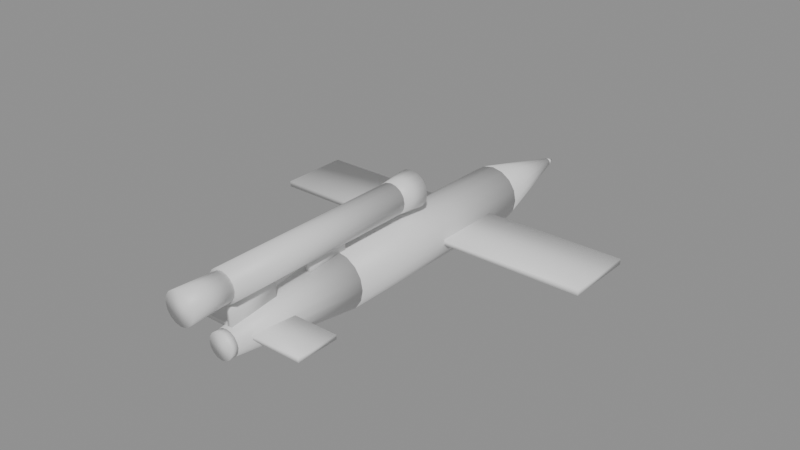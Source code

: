 # Source: bomba_v1.blend  (saved by Blender 5.2.44; exported with 4.5.12 LTS)
import bpy
from mathutils import Matrix  # noqa: F401  (used for matrix-valued properties, if any)

bpy.ops.wm.read_factory_settings(use_empty=True)
scene = bpy.context.scene
scene.name = 'Scene'

# ---- materials (node trees are filled in below, after node groups)
mat_v1_papercraft = bpy.data.materials.new('V1_Papercraft')

# ---- material node trees
mat_v1_papercraft.use_nodes = True; mat_v1_papercraft.node_tree.nodes.clear()
_N = mat_v1_papercraft.node_tree.nodes; _L = mat_v1_papercraft.node_tree.links
n0 = _N.new('ShaderNodeBsdfPrincipled'); n0.name = 'Principled BSDF'; n0.location = (-200, 100)
n0.inputs[10].default_value = 0.005
n1 = _N.new('ShaderNodeOutputMaterial'); n1.name = 'Material Output'; n1.location = (200, 100)
_L.new(n0.outputs[0], n1.inputs[0])
n1.is_active_output = True

# ---- meshes
me_cylinder = bpy.data.meshes.new('Cylinder')
me_cylinder.from_pydata([(0.0, 1.6, 0.4), (0.0, -1.6, 0.4), (0.1531, 1.6, 0.3696), (0.1531, -1.6, 0.3696), (0.2828, 1.6, 0.2828), (0.2828, -1.6, 0.2828), (0.3696, 1.6, 0.1531), (0.3696, -1.6, 0.1531), (0.4, 1.6, 6.994e-08), (0.4, -1.6, -6.994e-08), (0.3696, 1.6, -0.1531), (0.3696, -1.6, -0.1531), (0.2828, 1.6, -0.2828), (0.2828, -1.6, -0.2828), (0.1531, 1.6, -0.3696), (0.1531, -1.6, -0.3696), (0.0, 1.6, -0.4), (0.0, -1.6, -0.4), (-0.1531, 1.6, -0.3696), (-0.1531, -1.6, -0.3696), (-0.2828, 1.6, -0.2828), (-0.2828, -1.6, -0.2828), (-0.3696, 1.6, -0.1531), (-0.3696, -1.6, -0.1531), (-0.4, 1.6, 6.994e-08), (-0.4, -1.6, -6.994e-08), (-0.3696, 1.6, 0.1531), (-0.3696, -1.6, 0.1531), (-0.2828, 1.6, 0.2828), (-0.2828, -1.6, 0.2828), (-0.1531, 1.6, 0.3696), (-0.1531, -1.6, 0.3696), (0.0, 1.6, -0.4), (0.0, 3.0, -0.06), (0.1531, 1.6, -0.3696), (0.02296, 3.0, -0.05543), (0.2828, 1.6, -0.2828), (0.04243, 3.0, -0.04243), (0.3696, 1.6, -0.1531), (0.05543, 3.0, -0.02296), (0.4, 1.6, 3.06e-08), (0.06, 3.0, -3.06e-08), (0.3696, 1.6, 0.1531), (0.05543, 3.0, 0.02296), (0.2828, 1.6, 0.2828), (0.04243, 3.0, 0.04243), (0.1531, 1.6, 0.3696), (0.02296, 3.0, 0.05543), (0.0, 1.6, 0.4), (0.0, 3.0, 0.06), (-0.1531, 1.6, 0.3696), (-0.02296, 3.0, 0.05543), (-0.2828, 1.6, 0.2828), (-0.04243, 3.0, 0.04243), (-0.3696, 1.6, 0.1531), (-0.05543, 3.0, 0.02296), (-0.4, 1.6, 3.06e-08), (-0.06, 3.0, -3.06e-08), (-0.3696, 1.6, -0.1531), (-0.05543, 3.0, -0.02296), (-0.2828, 1.6, -0.2828), (-0.04243, 3.0, -0.04243), (-0.1531, 1.6, -0.3696), (-0.02296, 3.0, -0.05543), (0.0, 3.0, -0.06), (0.02296, 3.0, -0.05543), (0.04243, 3.0, -0.04243), (0.05543, 3.0, -0.02296), (0.06, 3.0, 3.278e-09), (0.05543, 3.0, 0.02296), (0.04243, 3.0, 0.04243), (0.02296, 3.0, 0.05543), (0.0, 3.0, 0.06), (-0.02296, 3.0, 0.05543), (-0.04243, 3.0, 0.04243), (-0.05543, 3.0, 0.02296), (-0.06, 3.0, 3.278e-09), (-0.05543, 3.0, -0.02296), (-0.04243, 3.0, -0.04243), (-0.02296, 3.0, -0.05543), (0.0, 3.15, -3.278e-09), (0.0, -1.6, 0.4), (0.0, -3.4, 0.18), (0.1531, -1.6, 0.3696), (0.06888, -3.4, 0.1663), (0.2828, -1.6, 0.2828), (0.1273, -3.4, 0.1273), (0.3696, -1.6, 0.1531), (0.1663, -3.4, 0.06888), (0.4, -1.6, 3.934e-08), (0.18, -3.4, -3.934e-08), (0.3696, -1.6, -0.1531), (0.1663, -3.4, -0.06888), (0.2828, -1.6, -0.2828), (0.1273, -3.4, -0.1273), (0.1531, -1.6, -0.3696), (0.06888, -3.4, -0.1663), (0.0, -1.6, -0.4), (0.0, -3.4, -0.18), (-0.1531, -1.6, -0.3696), (-0.06888, -3.4, -0.1663), (-0.2828, -1.6, -0.2828), (-0.1273, -3.4, -0.1273), (-0.3696, -1.6, -0.1531), (-0.1663, -3.4, -0.06888), (-0.4, -1.6, 3.934e-08), (-0.18, -3.4, -3.934e-08), (-0.3696, -1.6, 0.1531), (-0.1663, -3.4, 0.06888), (-0.2828, -1.6, 0.2828), (-0.1273, -3.4, 0.1273), (-0.1531, -1.6, 0.3696), (-0.06888, -3.4, 0.1663), (0.0, -3.4, 0.18), (0.0, -3.5, 0.18), (0.06888, -3.4, 0.1663), (0.06888, -3.5, 0.1663), (0.1273, -3.4, 0.1273), (0.1273, -3.5, 0.1273), (0.1663, -3.4, 0.06888), (0.1663, -3.5, 0.06888), (0.18, -3.4, 2.186e-09), (0.18, -3.5, -2.186e-09), (0.1663, -3.4, -0.06888), (0.1663, -3.5, -0.06888), (0.1273, -3.4, -0.1273), (0.1273, -3.5, -0.1273), (0.06888, -3.4, -0.1663), (0.06888, -3.5, -0.1663), (0.0, -3.4, -0.18), (0.0, -3.5, -0.18), (-0.06888, -3.4, -0.1663), (-0.06888, -3.5, -0.1663), (-0.1273, -3.4, -0.1273), (-0.1273, -3.5, -0.1273), (-0.1663, -3.4, -0.06888), (-0.1663, -3.5, -0.06888), (-0.18, -3.4, 2.186e-09), (-0.18, -3.5, -2.186e-09), (-0.1663, -3.4, 0.06888), (-0.1663, -3.5, 0.06888), (-0.1273, -3.4, 0.1273), (-0.1273, -3.5, 0.1273), (-0.06888, -3.4, 0.1663), (-0.06888, -3.5, 0.1663), (0.0, -0.6, 0.94), (0.0, -3.4, 0.94), (0.08419, -0.6, 0.9233), (0.08419, -3.4, 0.9233), (0.1556, -0.6, 0.8756), (0.1556, -3.4, 0.8756), (0.2033, -0.6, 0.8042), (0.2033, -3.4, 0.8042), (0.22, -0.6, 0.72), (0.22, -3.4, 0.72), (0.2033, -0.6, 0.6358), (0.2033, -3.4, 0.6358), (0.1556, -0.6, 0.5644), (0.1556, -3.4, 0.5644), (0.08419, -0.6, 0.5167), (0.08419, -3.4, 0.5167), (0.0, -0.6, 0.5), (0.0, -3.4, 0.5), (-0.08419, -0.6, 0.5167), (-0.08419, -3.4, 0.5167), (-0.1556, -0.6, 0.5644), (-0.1556, -3.4, 0.5644), (-0.2033, -0.6, 0.6358), (-0.2033, -3.4, 0.6358), (-0.22, -0.6, 0.72), (-0.22, -3.4, 0.72), (-0.2033, -0.6, 0.8042), (-0.2033, -3.4, 0.8042), (-0.1556, -0.6, 0.8756), (-0.1556, -3.4, 0.8756), (-0.08419, -0.6, 0.9233), (-0.08419, -3.4, 0.9233), (0.0, -0.2, 0.98), (0.0, -0.6, 0.94), (0.0995, -0.2, 0.9602), (0.08419, -0.6, 0.9233), (0.1838, -0.2, 0.9038), (0.1556, -0.6, 0.8756), (0.2402, -0.2, 0.8195), (0.2033, -0.6, 0.8042), (0.26, -0.2, 0.72), (0.22, -0.6, 0.72), (0.2402, -0.2, 0.6205), (0.2033, -0.6, 0.6358), (0.1838, -0.2, 0.5362), (0.1556, -0.6, 0.5644), (0.0995, -0.2, 0.4798), (0.08419, -0.6, 0.5167), (0.0, -0.2, 0.46), (0.0, -0.6, 0.5), (-0.0995, -0.2, 0.4798), (-0.08419, -0.6, 0.5167), (-0.1838, -0.2, 0.5362), (-0.1556, -0.6, 0.5644), (-0.2402, -0.2, 0.6205), (-0.2033, -0.6, 0.6358), (-0.26, -0.2, 0.72), (-0.22, -0.6, 0.72), (-0.2402, -0.2, 0.8195), (-0.2033, -0.6, 0.8042), (-0.1838, -0.2, 0.9038), (-0.1556, -0.6, 0.8756), (-0.0995, -0.2, 0.9602), (-0.08419, -0.6, 0.9233), (0.0, -4.0, 0.5), (0.0, -3.4, 0.53), (0.08419, -4.0, 0.5167), (0.07271, -3.4, 0.5445), (0.1556, -4.0, 0.5644), (0.1344, -3.4, 0.5856), (0.2033, -4.0, 0.6358), (0.1755, -3.4, 0.6473), (0.22, -4.0, 0.72), (0.19, -3.4, 0.72), (0.2033, -4.0, 0.8042), (0.1755, -3.4, 0.7927), (0.1556, -4.0, 0.8756), (0.1344, -3.4, 0.8544), (0.08419, -4.0, 0.9233), (0.07271, -3.4, 0.8955), (0.0, -4.0, 0.94), (0.0, -3.4, 0.91), (-0.08419, -4.0, 0.9233), (-0.07271, -3.4, 0.8955), (-0.1556, -4.0, 0.8756), (-0.1344, -3.4, 0.8544), (-0.2033, -4.0, 0.8042), (-0.1755, -3.4, 0.7927), (-0.22, -4.0, 0.72), (-0.19, -3.4, 0.72), (-0.2033, -4.0, 0.6358), (-0.1755, -3.4, 0.6473), (-0.1556, -4.0, 0.5644), (-0.1344, -3.4, 0.5856), (-0.08419, -4.0, 0.5167), (-0.07271, -3.4, 0.5445), (-0.04, -2.1, 0.31), (-0.04, -2.1, 0.59), (-0.04, -1.5, 0.31), (-0.04, -1.5, 0.59), (0.04, -2.1, 0.31), (0.04, -2.1, 0.59), (0.04, -1.5, 0.31), (0.04, -1.5, 0.59), (-2.4, 0.0, -0.04), (-2.4, 0.0, 0.04), (-2.4, 1.0, -0.04), (-2.4, 1.0, 0.04), (2.4, 0.0, -0.04), (2.4, 0.0, 0.04), (2.4, 1.0, -0.04), (2.4, 1.0, 0.04), (-0.03, -3.35, 0.105), (-0.03, -3.35, 0.655), (-0.03, -2.65, 0.105), (-0.03, -2.65, 0.655), (0.03, -3.35, 0.105), (0.03, -3.35, 0.655), (0.03, -2.65, 0.105), (0.03, -2.65, 0.655), (-0.9, -3.2, 0.02), (-0.9, -3.2, 0.08), (-0.9, -2.6, 0.02), (-0.9, -2.6, 0.08), (0.9, -3.2, 0.02), (0.9, -3.2, 0.08), (0.9, -2.6, 0.02), (0.9, -2.6, 0.08)], [], [(0, 1, 3, 2), (2, 3, 5, 4), (4, 5, 7, 6), (6, 7, 9, 8), (8, 9, 11, 10), (10, 11, 13, 12), (12, 13, 15, 14), (14, 15, 17, 16), (16, 17, 19, 18), (18, 19, 21, 20), (20, 21, 23, 22), (22, 23, 25, 24), (24, 25, 27, 26), (26, 27, 29, 28), (3, 1, 31, 29, 27, 25, 23, 21, 19, 17, 15, 13, 11, 9, 7, 5), (28, 29, 31, 30), (30, 31, 1, 0), (0, 2, 4, 6, 8, 10, 12, 14, 16, 18, 20, 22, 24, 26, 28, 30), (32, 33, 35, 34), (34, 35, 37, 36), (36, 37, 39, 38), (38, 39, 41, 40), (40, 41, 43, 42), (42, 43, 45, 44), (44, 45, 47, 46), (46, 47, 49, 48), (48, 49, 51, 50), (50, 51, 53, 52), (52, 53, 55, 54), (54, 55, 57, 56), (56, 57, 59, 58), (58, 59, 61, 60), (35, 33, 63, 61, 59, 57, 55, 53, 51, 49, 47, 45, 43, 41, 39, 37), (60, 61, 63, 62), (62, 63, 33, 32), (32, 34, 36, 38, 40, 42, 44, 46, 48, 50, 52, 54, 56, 58, 60, 62), (64, 80, 65), (65, 80, 66), (66, 80, 67), (67, 80, 68), (68, 80, 69), (69, 80, 70), (70, 80, 71), (71, 80, 72), (72, 80, 73), (73, 80, 74), (74, 80, 75), (75, 80, 76), (76, 80, 77), (77, 80, 78), (64, 65, 66, 67, 68, 69, 70, 71, 72, 73, 74, 75, 76, 77, 78, 79), (78, 80, 79), (79, 80, 64), (81, 82, 84, 83), (83, 84, 86, 85), (85, 86, 88, 87), (87, 88, 90, 89), (89, 90, 92, 91), (91, 92, 94, 93), (93, 94, 96, 95), (95, 96, 98, 97), (97, 98, 100, 99), (99, 100, 102, 101), (101, 102, 104, 103), (103, 104, 106, 105), (105, 106, 108, 107), (107, 108, 110, 109), (84, 82, 112, 110, 108, 106, 104, 102, 100, 98, 96, 94, 92, 90, 88, 86), (109, 110, 112, 111), (111, 112, 82, 81), (81, 83, 85, 87, 89, 91, 93, 95, 97, 99, 101, 103, 105, 107, 109, 111), (113, 114, 116, 115), (115, 116, 118, 117), (117, 118, 120, 119), (119, 120, 122, 121), (121, 122, 124, 123), (123, 124, 126, 125), (125, 126, 128, 127), (127, 128, 130, 129), (129, 130, 132, 131), (131, 132, 134, 133), (133, 134, 136, 135), (135, 136, 138, 137), (137, 138, 140, 139), (139, 140, 142, 141), (116, 114, 144, 142, 140, 138, 136, 134, 132, 130, 128, 126, 124, 122, 120, 118), (141, 142, 144, 143), (143, 144, 114, 113), (113, 115, 117, 119, 121, 123, 125, 127, 129, 131, 133, 135, 137, 139, 141, 143), (145, 146, 148, 147), (147, 148, 150, 149), (149, 150, 152, 151), (151, 152, 154, 153), (153, 154, 156, 155), (155, 156, 158, 157), (157, 158, 160, 159), (159, 160, 162, 161), (161, 162, 164, 163), (163, 164, 166, 165), (165, 166, 168, 167), (167, 168, 170, 169), (169, 170, 172, 171), (171, 172, 174, 173), (148, 146, 176, 174, 172, 170, 168, 166, 164, 162, 160, 158, 156, 154, 152, 150), (173, 174, 176, 175), (175, 176, 146, 145), (145, 147, 149, 151, 153, 155, 157, 159, 161, 163, 165, 167, 169, 171, 173, 175), (177, 178, 180, 179), (179, 180, 182, 181), (181, 182, 184, 183), (183, 184, 186, 185), (185, 186, 188, 187), (187, 188, 190, 189), (189, 190, 192, 191), (191, 192, 194, 193), (193, 194, 196, 195), (195, 196, 198, 197), (197, 198, 200, 199), (199, 200, 202, 201), (201, 202, 204, 203), (203, 204, 206, 205), (180, 178, 208, 206, 204, 202, 200, 198, 196, 194, 192, 190, 188, 186, 184, 182), (205, 206, 208, 207), (207, 208, 178, 177), (177, 179, 181, 183, 185, 187, 189, 191, 193, 195, 197, 199, 201, 203, 205, 207), (209, 210, 212, 211), (211, 212, 214, 213), (213, 214, 216, 215), (215, 216, 218, 217), (217, 218, 220, 219), (219, 220, 222, 221), (221, 222, 224, 223), (223, 224, 226, 225), (225, 226, 228, 227), (227, 228, 230, 229), (229, 230, 232, 231), (231, 232, 234, 233), (233, 234, 236, 235), (235, 236, 238, 237), (212, 210, 240, 238, 236, 234, 232, 230, 228, 226, 224, 222, 220, 218, 216, 214), (237, 238, 240, 239), (239, 240, 210, 209), (209, 211, 213, 215, 217, 219, 221, 223, 225, 227, 229, 231, 233, 235, 237, 239), (241, 242, 244, 243), (243, 244, 248, 247), (247, 248, 246, 245), (245, 246, 242, 241), (243, 247, 245, 241), (248, 244, 242, 246), (249, 250, 252, 251), (251, 252, 256, 255), (255, 256, 254, 253), (253, 254, 250, 249), (251, 255, 253, 249), (256, 252, 250, 254), (257, 258, 260, 259), (259, 260, 264, 263), (263, 264, 262, 261), (261, 262, 258, 257), (259, 263, 261, 257), (264, 260, 258, 262), (265, 266, 268, 267), (267, 268, 272, 271), (271, 272, 270, 269), (269, 270, 266, 265), (267, 271, 269, 265), (272, 268, 266, 270)])
me_cylinder.polygons.foreach_set('use_smooth', [True] * 167)
_uv = me_cylinder.uv_layers.new(name='UVMap')
_uv.uv.foreach_set('vector', [0.402, 0.6573, 0.01347, 0.6573, 0.01363, 0.6387, 0.4021, 0.6387, 0.4021, 0.6387, 0.01363, 0.6387, 0.0141, 0.6229, 0.4026, 0.6229, 0.4465, 0.01261, 0.4465, 0.4011, 0.4307, 0.4016, 0.4307, 0.01307, 0.4307, 0.01307, 0.4307, 0.4016, 0.4121, 0.4017, 0.4121, 0.01324, 0.4121, 0.01324, 0.4121, 0.4017, 0.3935, 0.4016, 0.3935, 0.01307, 0.3935, 0.01307, 0.3935, 0.4016, 0.3777, 0.4011, 0.3777, 0.01261, 0.634, 0.01261, 0.634, 0.4011, 0.6182, 0.4016, 0.6182, 0.01307, 0.6182, 0.01307, 0.6182, 0.4016, 0.5996, 0.4017, 0.5996, 0.01324, 0.5996, 0.01324, 0.5996, 0.4017, 0.581, 0.4016, 0.581, 0.01307, 0.581, 0.01307, 0.581, 0.4016, 0.5652, 0.4011, 0.5652, 0.01261, 0.4715, 0.4017, 0.4715, 0.01324, 0.4873, 0.01277, 0.4873, 0.4013, 0.4873, 0.4013, 0.4873, 0.01277, 0.5059, 0.01261, 0.5059, 0.4011, 0.5059, 0.4011, 0.5059, 0.01261, 0.5245, 0.01277, 0.5245, 0.4013, 0.5245, 0.4013, 0.5245, 0.01277, 0.5402, 0.01324, 0.5402, 0.4017, 0.844, 0.2216, 0.8616, 0.2143, 0.8805, 0.2143, 0.8981, 0.2216, 0.9115, 0.235, 0.9187, 0.2525, 0.9187, 0.2715, 0.9115, 0.289, 0.8981, 0.3024, 0.8805, 0.3097, 0.8616, 0.3097, 0.844, 0.3024, 0.8306, 0.289, 0.8234, 0.2715, 0.8234, 0.2525, 0.8306, 0.235, 0.4026, 0.6916, 0.0141, 0.6916, 0.01363, 0.6759, 0.4021, 0.6759, 0.4021, 0.6759, 0.01363, 0.6759, 0.01347, 0.6573, 0.402, 0.6573, 0.4886, 0.8753, 0.4886, 0.8943, 0.4814, 0.9118, 0.4679, 0.9252, 0.4504, 0.9325, 0.4315, 0.9325, 0.4139, 0.9252, 0.4005, 0.9118, 0.3933, 0.8943, 0.3933, 0.8753, 0.4005, 0.8578, 0.4139, 0.8444, 0.4315, 0.8371, 0.4504, 0.8371, 0.4679, 0.8444, 0.4814, 0.8578, 0.8465, 0.8792, 0.8465, 0.7074, 0.8493, 0.7073, 0.8651, 0.879, 0.8651, 0.879, 0.8493, 0.7073, 0.8517, 0.7073, 0.8809, 0.8785, 0.3589, 0.874, 0.1877, 0.8448, 0.1878, 0.8424, 0.3594, 0.8582, 0.3594, 0.8582, 0.1878, 0.8424, 0.1878, 0.8396, 0.3596, 0.8396, 0.3596, 0.8396, 0.1878, 0.8396, 0.1878, 0.8368, 0.3594, 0.821, 0.3594, 0.821, 0.1878, 0.8368, 0.1877, 0.8345, 0.3589, 0.8053, 0.8843, 0.5049, 0.8551, 0.6761, 0.8527, 0.6761, 0.8685, 0.5044, 0.8685, 0.5044, 0.8527, 0.6761, 0.8499, 0.676, 0.8499, 0.5043, 0.8499, 0.5043, 0.8499, 0.676, 0.8472, 0.6761, 0.8313, 0.5044, 0.8313, 0.5044, 0.8472, 0.6761, 0.8448, 0.6761, 0.8156, 0.5049, 0.8671, 0.01456, 0.8379, 0.1858, 0.8355, 0.1857, 0.8513, 0.01409, 0.8513, 0.01409, 0.8355, 0.1857, 0.8327, 0.1857, 0.8327, 0.01393, 0.8327, 0.01393, 0.8327, 0.1857, 0.8299, 0.1857, 0.8141, 0.01409, 0.8141, 0.01409, 0.8299, 0.1857, 0.8276, 0.1858, 0.7984, 0.01456, 0.07289, 0.9604, 0.07088, 0.9624, 0.06825, 0.9635, 0.06541, 0.9635, 0.06278, 0.9624, 0.06077, 0.9604, 0.05968, 0.9577, 0.05968, 0.9549, 0.06077, 0.9523, 0.06278, 0.9502, 0.06541, 0.9492, 0.06825, 0.9492, 0.07088, 0.9502, 0.07289, 0.9523, 0.07398, 0.9549, 0.07398, 0.9577, 0.8121, 0.8785, 0.8413, 0.7073, 0.8437, 0.7073, 0.8279, 0.879, 0.8279, 0.879, 0.8437, 0.7073, 0.8465, 0.7074, 0.8465, 0.8792, 0.8544, 0.3472, 0.8719, 0.3399, 0.8909, 0.3399, 0.9084, 0.3472, 0.9218, 0.3606, 0.929, 0.3781, 0.929, 0.3971, 0.9218, 0.4146, 0.9084, 0.428, 0.8909, 0.4353, 0.8719, 0.4353, 0.8544, 0.428, 0.841, 0.4146, 0.8337, 0.3971, 0.8337, 0.3781, 0.841, 0.3606, 0.9137, 0.5166, 0.9187, 0.4987, 0.9164, 0.5173, 0.9164, 0.5173, 0.9187, 0.4987, 0.9187, 0.5179, 0.6783, 0.64, 0.6783, 0.6209, 0.6805, 0.6394, 0.6805, 0.6394, 0.6783, 0.6209, 0.6832, 0.6387, 0.6832, 0.6387, 0.6783, 0.6209, 0.6859, 0.6379, 0.6859, 0.6379, 0.6783, 0.6209, 0.6882, 0.6372, 0.7192, 0.6191, 0.7192, 0.6383, 0.7169, 0.6197, 0.7169, 0.6197, 0.7192, 0.6383, 0.7142, 0.6204, 0.7142, 0.6204, 0.7192, 0.6383, 0.7115, 0.6212, 0.7115, 0.6212, 0.7192, 0.6383, 0.7092, 0.6219, 0.7949, 0.5314, 0.7949, 0.5505, 0.7926, 0.532, 0.7926, 0.532, 0.7949, 0.5505, 0.7899, 0.5327, 0.7899, 0.5327, 0.7949, 0.5505, 0.7872, 0.5335, 0.7872, 0.5335, 0.7949, 0.5505, 0.7849, 0.5342, 0.01603, 0.9523, 0.01805, 0.9502, 0.02067, 0.9492, 0.02352, 0.9492, 0.02615, 0.9502, 0.02816, 0.9523, 0.02925, 0.9549, 0.02925, 0.9577, 0.02816, 0.9604, 0.02615, 0.9624, 0.02352, 0.9635, 0.02067, 0.9635, 0.01805, 0.9624, 0.01603, 0.9604, 0.01495, 0.9577, 0.01495, 0.9549, 0.9088, 0.5151, 0.9187, 0.4987, 0.9111, 0.5158, 0.9111, 0.5158, 0.9187, 0.4987, 0.9137, 0.5166, 0.7811, 0.4759, 0.7811, 0.2586, 0.7895, 0.2587, 0.7997, 0.4761, 0.7997, 0.4761, 0.7895, 0.2587, 0.7966, 0.2589, 0.8155, 0.4766, 0.7604, 0.7845, 0.5427, 0.7656, 0.5425, 0.7585, 0.76, 0.7688, 0.76, 0.7688, 0.5425, 0.7585, 0.5425, 0.7502, 0.7598, 0.7502, 0.7598, 0.7502, 0.5425, 0.7502, 0.5425, 0.7418, 0.76, 0.7316, 0.76, 0.7316, 0.5425, 0.7418, 0.5427, 0.7347, 0.7604, 0.7158, 0.262, 0.7192, 0.4797, 0.7381, 0.4799, 0.7452, 0.2625, 0.735, 0.2625, 0.735, 0.4799, 0.7452, 0.48, 0.7536, 0.2627, 0.7536, 0.2627, 0.7536, 0.48, 0.7536, 0.4799, 0.762, 0.2625, 0.7722, 0.2625, 0.7722, 0.4799, 0.762, 0.4797, 0.7691, 0.262, 0.788, 0.7227, 0.2305, 0.7416, 0.01285, 0.7487, 0.01264, 0.7384, 0.2301, 0.7384, 0.2301, 0.7487, 0.01264, 0.757, 0.01257, 0.757, 0.2299, 0.757, 0.2299, 0.757, 0.01257, 0.7654, 0.01264, 0.7756, 0.2301, 0.7756, 0.2301, 0.7654, 0.01264, 0.7725, 0.01285, 0.7914, 0.2305, 0.941, 0.3088, 0.9471, 0.3027, 0.9549, 0.2995, 0.9635, 0.2995, 0.9714, 0.3027, 0.9774, 0.3088, 0.9807, 0.3167, 0.9807, 0.3252, 0.9774, 0.3331, 0.9714, 0.3391, 0.9635, 0.3424, 0.9549, 0.3424, 0.9471, 0.3391, 0.941, 0.3331, 0.9378, 0.3252, 0.9378, 0.3167, 0.7468, 0.4766, 0.7657, 0.2589, 0.7728, 0.2587, 0.7625, 0.4761, 0.7625, 0.4761, 0.7728, 0.2587, 0.7811, 0.2586, 0.7811, 0.4759, 0.7381, 0.8633, 0.7308, 0.8809, 0.7174, 0.8943, 0.6999, 0.9015, 0.6809, 0.9015, 0.6634, 0.8943, 0.65, 0.8809, 0.6427, 0.8633, 0.6427, 0.8444, 0.65, 0.8268, 0.6634, 0.8134, 0.6809, 0.8062, 0.6999, 0.8062, 0.7174, 0.8134, 0.7308, 0.8268, 0.7381, 0.8444, 0.9582, 0.7415, 0.9703, 0.7415, 0.9703, 0.7499, 0.9581, 0.7499, 0.9581, 0.7499, 0.9703, 0.7499, 0.9701, 0.757, 0.9579, 0.757, 0.9579, 0.7846, 0.9701, 0.7846, 0.9703, 0.7917, 0.9581, 0.7917, 0.9581, 0.7917, 0.9703, 0.7917, 0.9703, 0.8, 0.9582, 0.8, 0.9582, 0.8, 0.9703, 0.8, 0.9703, 0.8084, 0.9581, 0.8084, 0.9581, 0.8084, 0.9703, 0.8084, 0.9701, 0.8155, 0.9579, 0.8155, 0.9614, 0.511, 0.9735, 0.511, 0.9737, 0.5181, 0.9616, 0.5181, 0.9616, 0.5181, 0.9737, 0.5181, 0.9738, 0.5265, 0.9616, 0.5265, 0.9616, 0.5265, 0.9738, 0.5265, 0.9737, 0.5348, 0.9616, 0.5348, 0.9616, 0.5348, 0.9737, 0.5348, 0.9735, 0.5419, 0.9614, 0.5419, 0.9703, 0.3991, 0.9582, 0.3991, 0.958, 0.392, 0.9701, 0.392, 0.9701, 0.392, 0.958, 0.392, 0.9579, 0.3837, 0.9701, 0.3837, 0.9701, 0.3837, 0.9579, 0.3837, 0.958, 0.3753, 0.9701, 0.3753, 0.9701, 0.3753, 0.958, 0.3753, 0.9582, 0.3682, 0.9703, 0.3682, 0.9584, 0.9446, 0.9669, 0.9446, 0.9748, 0.9479, 0.9808, 0.9539, 0.9841, 0.9618, 0.9841, 0.9704, 0.9808, 0.9782, 0.9748, 0.9843, 0.9669, 0.9875, 0.9584, 0.9875, 0.9505, 0.9843, 0.9445, 0.9782, 0.9412, 0.9704, 0.9412, 0.9618, 0.9445, 0.9539, 0.9505, 0.9479, 0.9579, 0.7261, 0.9701, 0.7261, 0.9703, 0.7332, 0.9581, 0.7332, 0.9581, 0.7332, 0.9703, 0.7332, 0.9703, 0.7415, 0.9582, 0.7415, 0.9843, 0.8905, 0.9782, 0.8965, 0.9704, 0.8998, 0.9618, 0.8998, 0.9539, 0.8965, 0.9479, 0.8905, 0.9446, 0.8826, 0.9446, 0.8741, 0.9479, 0.8662, 0.9539, 0.8602, 0.9618, 0.8569, 0.9704, 0.8569, 0.9782, 0.8602, 0.9843, 0.8662, 0.9875, 0.8741, 0.9875, 0.8826, 0.7188, 0.5747, 0.3789, 0.5747, 0.379, 0.5644, 0.7189, 0.5644, 0.7189, 0.5644, 0.379, 0.5644, 0.3792, 0.5557, 0.7192, 0.5557, 0.3789, 0.4284, 0.7188, 0.4284, 0.7191, 0.4371, 0.3791, 0.4371, 0.3791, 0.4371, 0.7191, 0.4371, 0.7192, 0.4473, 0.3792, 0.4473, 0.3792, 0.4473, 0.7192, 0.4473, 0.7191, 0.4576, 0.3791, 0.4576, 0.3791, 0.4576, 0.7191, 0.4576, 0.7188, 0.4662, 0.3789, 0.4662, 0.3789, 0.4921, 0.7188, 0.4921, 0.7191, 0.5008, 0.3791, 0.5008, 0.3791, 0.5008, 0.7191, 0.5008, 0.7192, 0.511, 0.3792, 0.511, 0.3792, 0.511, 0.7192, 0.511, 0.7191, 0.5212, 0.3791, 0.5212, 0.3791, 0.5212, 0.7191, 0.5212, 0.7188, 0.5299, 0.3789, 0.5299, 0.659, 0.3544, 0.659, 0.01448, 0.6677, 0.01423, 0.6677, 0.3542, 0.6677, 0.3542, 0.6677, 0.01423, 0.6779, 0.01414, 0.6779, 0.3541, 0.6779, 0.3541, 0.6779, 0.01414, 0.6881, 0.01423, 0.6881, 0.3542, 0.6881, 0.3542, 0.6881, 0.01423, 0.6968, 0.01448, 0.6968, 0.3544, 0.566, 0.9492, 0.566, 0.9597, 0.562, 0.9693, 0.5547, 0.9767, 0.545, 0.9807, 0.5346, 0.9807, 0.525, 0.9767, 0.5176, 0.9693, 0.5136, 0.9597, 0.5136, 0.9492, 0.5176, 0.9396, 0.525, 0.9322, 0.5346, 0.9282, 0.545, 0.9282, 0.5547, 0.9322, 0.562, 0.9396, 0.7192, 0.5936, 0.3792, 0.5936, 0.379, 0.5849, 0.7189, 0.5849, 0.7189, 0.5849, 0.379, 0.5849, 0.3789, 0.5747, 0.7188, 0.5747, 0.9322, 0.05401, 0.9282, 0.04437, 0.9282, 0.03394, 0.9322, 0.0243, 0.9396, 0.01693, 0.9492, 0.01294, 0.9597, 0.01294, 0.9693, 0.01693, 0.9767, 0.0243, 0.9807, 0.03394, 0.9807, 0.04437, 0.9767, 0.05401, 0.9693, 0.06139, 0.9597, 0.06538, 0.9492, 0.06538, 0.9396, 0.06139, 0.1428, 0.9837, 0.1428, 0.9353, 0.1531, 0.9354, 0.1549, 0.9838, 0.1549, 0.9838, 0.1531, 0.9354, 0.1617, 0.9357, 0.1652, 0.9841, 0.9875, 0.4295, 0.9841, 0.4779, 0.9754, 0.4782, 0.9773, 0.4298, 0.9773, 0.4298, 0.9754, 0.4782, 0.9652, 0.4783, 0.9652, 0.4299, 0.9652, 0.4299, 0.9652, 0.4783, 0.955, 0.4782, 0.9531, 0.4298, 0.9531, 0.4298, 0.955, 0.4782, 0.9463, 0.4779, 0.9429, 0.4295, 0.9841, 0.1887, 0.9807, 0.2371, 0.972, 0.2373, 0.9739, 0.189, 0.9739, 0.189, 0.972, 0.2373, 0.9618, 0.2374, 0.9618, 0.1891, 0.9618, 0.1891, 0.9618, 0.2374, 0.9515, 0.2373, 0.9497, 0.189, 0.9497, 0.189, 0.9515, 0.2373, 0.9429, 0.2371, 0.9394, 0.1887, 0.936, 0.1428, 0.9394, 0.09439, 0.9481, 0.09413, 0.9462, 0.1425, 0.9462, 0.1425, 0.9481, 0.09413, 0.9583, 0.09404, 0.9583, 0.1424, 0.9583, 0.1424, 0.9583, 0.09404, 0.9686, 0.09413, 0.9704, 0.1425, 0.9704, 0.1425, 0.9686, 0.09413, 0.9772, 0.09439, 0.9807, 0.1428, 0.6469, 0.9492, 0.6469, 0.9597, 0.6429, 0.9693, 0.6355, 0.9767, 0.6259, 0.9807, 0.6155, 0.9807, 0.6058, 0.9767, 0.5984, 0.9693, 0.5945, 0.9597, 0.5945, 0.9492, 0.5984, 0.9396, 0.6058, 0.9322, 0.6155, 0.9282, 0.6259, 0.9282, 0.6355, 0.9322, 0.6429, 0.9396, 0.1205, 0.9841, 0.1239, 0.9357, 0.1326, 0.9354, 0.1307, 0.9838, 0.1307, 0.9838, 0.1326, 0.9354, 0.1428, 0.9353, 0.1428, 0.9837, 0.3534, 0.9875, 0.342, 0.9828, 0.3333, 0.9741, 0.3286, 0.9627, 0.3286, 0.9504, 0.3333, 0.939, 0.342, 0.9303, 0.3534, 0.9256, 0.3657, 0.9256, 0.3771, 0.9303, 0.3858, 0.939, 0.3905, 0.9504, 0.3905, 0.9627, 0.3858, 0.9741, 0.3771, 0.9828, 0.3657, 0.9875, 0.1246, 0.8895, 0.1976, 0.8895, 0.1976, 0.8983, 0.1246, 0.8997, 0.1246, 0.8997, 0.1976, 0.8983, 0.1979, 0.9058, 0.1249, 0.9084, 0.9222, 0.6548, 0.9196, 0.7278, 0.9121, 0.7275, 0.9135, 0.6545, 0.9135, 0.6545, 0.9121, 0.7275, 0.9033, 0.7275, 0.9033, 0.6545, 0.9033, 0.6545, 0.9033, 0.7275, 0.8944, 0.7275, 0.893, 0.6545, 0.893, 0.6545, 0.8944, 0.7275, 0.8869, 0.7278, 0.8844, 0.6548, 0.874, 0.182, 0.8766, 0.1091, 0.8841, 0.1093, 0.8827, 0.1823, 0.8827, 0.1823, 0.8841, 0.1093, 0.8929, 0.1094, 0.8929, 0.1824, 0.8929, 0.1824, 0.8929, 0.1094, 0.9018, 0.1093, 0.9032, 0.1823, 0.9032, 0.1823, 0.9018, 0.1093, 0.9093, 0.1091, 0.9118, 0.182, 0.2281, 0.8878, 0.3011, 0.8904, 0.3009, 0.8979, 0.2279, 0.8965, 0.2279, 0.8965, 0.3009, 0.8979, 0.3008, 0.9067, 0.2278, 0.9067, 0.2278, 0.9067, 0.3008, 0.9067, 0.3009, 0.9155, 0.2279, 0.9169, 0.2279, 0.9169, 0.3009, 0.9155, 0.3011, 0.923, 0.2281, 0.9256, 0.8349, 0.9457, 0.8413, 0.9521, 0.8447, 0.9604, 0.8447, 0.9694, 0.8413, 0.9777, 0.8349, 0.9841, 0.8266, 0.9875, 0.8176, 0.9875, 0.8093, 0.9841, 0.8029, 0.9777, 0.7995, 0.9694, 0.7995, 0.9604, 0.8029, 0.9521, 0.8093, 0.9457, 0.8176, 0.9423, 0.8266, 0.9423, 0.1249, 0.8706, 0.1979, 0.8732, 0.1976, 0.8807, 0.1246, 0.8793, 0.1246, 0.8793, 0.1976, 0.8807, 0.1976, 0.8895, 0.1246, 0.8895, 0.7063, 0.9597, 0.7063, 0.9492, 0.7103, 0.9396, 0.7176, 0.9322, 0.7273, 0.9282, 0.7377, 0.9282, 0.7474, 0.9322, 0.7547, 0.9396, 0.7587, 0.9492, 0.7587, 0.9597, 0.7547, 0.9693, 0.7474, 0.9767, 0.7377, 0.9807, 0.7273, 0.9807, 0.7176, 0.9767, 0.7103, 0.9693, 0.9325, 0.8293, 0.8985, 0.8293, 0.8985, 0.7564, 0.9325, 0.7564, 0.9469, 0.6968, 0.9469, 0.6628, 0.9566, 0.6628, 0.9566, 0.6968, 0.9359, 0.6245, 0.9019, 0.6245, 0.9019, 0.5517, 0.9359, 0.5517, 0.1899, 0.9669, 0.1899, 0.9329, 0.1996, 0.9329, 0.1996, 0.9669, 0.8424, 0.4714, 0.8424, 0.4617, 0.9153, 0.4617, 0.9153, 0.4714, 0.7759, 0.9015, 0.7662, 0.9015, 0.7662, 0.8287, 0.7759, 0.8287, 0.01279, 0.8293, 0.01279, 0.8195, 0.1342, 0.8195, 0.1342, 0.8293, 0.3174, 0.5961, 0.3077, 0.5961, 0.3077, 0.01284, 0.3174, 0.01284, 0.757, 0.6383, 0.7473, 0.6383, 0.7473, 0.5169, 0.757, 0.5169, 0.3527, 0.5961, 0.343, 0.5961, 0.343, 0.01284, 0.3527, 0.01284, 0.01279, 0.5961, 0.01279, 0.01284, 0.1342, 0.01284, 0.1342, 0.5961, 0.2813, 0.01284, 0.2813, 0.5961, 0.1599, 0.5961, 0.1599, 0.01284, 0.09807, 0.8553, 0.09807, 0.9222, 0.01308, 0.9222, 0.01308, 0.8553, 0.726, 0.3923, 0.6592, 0.3923, 0.6592, 0.385, 0.726, 0.385, 0.6073, 0.8347, 0.6073, 0.9015, 0.5223, 0.9015, 0.5223, 0.8347, 0.8942, 0.08086, 0.8942, 0.01402, 0.9015, 0.01402, 0.9015, 0.08086, 0.6789, 0.6796, 0.6789, 0.6723, 0.7639, 0.6723, 0.7639, 0.6796, 0.7295, 0.3493, 0.7222, 0.3493, 0.7222, 0.2643, 0.7295, 0.2643, 0.917, 0.929, 0.9097, 0.929, 0.9097, 0.8562, 0.917, 0.8562, 0.6176, 0.8013, 0.6176, 0.8086, 0.3989, 0.8086, 0.3989, 0.8013, 0.8774, 0.908, 0.8774, 0.9153, 0.8046, 0.9153, 0.8046, 0.908, 0.7966, 0.7983, 0.7893, 0.7983, 0.7893, 0.5796, 0.7966, 0.5796, 0.6503, 0.6916, 0.4316, 0.6916, 0.4316, 0.6188, 0.6503, 0.6188, 0.01352, 0.7186, 0.2323, 0.7186, 0.2323, 0.7914, 0.01352, 0.7914])
me_cylinder.materials.append(mat_v1_papercraft)
me_cylinder.update()

# ---- objects
ob_bomba_v1 = bpy.data.objects.new('Bomba_V1', me_cylinder)

# ---- transforms, parenting, visibility, modifiers, constraints
ob_bomba_v1.location = (0.0, 0.0, 0.0)

# ---- collection membership
scene.collection.objects.link(ob_bomba_v1)

# ---- scene / render settings (as saved in the file)
scene.frame_start = 1; scene.frame_end = 250; scene.frame_set(1)
scene.render.engine = 'BLENDER_EEVEE_NEXT'
scene.render.bake_bias = 0.0
scene.render.bake_samples = 0
scene.render.compositor_device = 'GPU'
scene.eevee.use_volume_custom_range = False
scene.eevee.fast_gi_thickness_near = 0.1
scene.eevee.fast_gi_thickness_far = 0.0
scene.eevee.ray_tracing_options.screen_trace_thickness = 0.1
bpy.context.view_layer.update()

# ---- added for rendering (the .blend has no active camera and no usable light): camera, sun + grey world if the file has none
cam_auto = bpy.data.cameras.new('AutoCamera')
cam_auto.lens = 50.0
cam_auto.sensor_width = 36.0
cam_auto.clip_end = 1000.0
ob_auto_camera = bpy.data.objects.new('AutoCamera', cam_auto)
scene.collection.objects.link(ob_auto_camera)
ob_auto_camera.location = (8.06947, -10.1084, 6.74558)
ob_auto_camera.rotation_euler = (1.09748, -7.21219e-08, 0.694738)
scene.camera = ob_auto_camera
light_auto_sun = bpy.data.lights.new('AutoSun', 'SUN')
light_auto_sun.energy = 3.0
light_auto_sun.angle = 0.0523599
ob_auto_sun = bpy.data.objects.new('AutoSun', light_auto_sun)
scene.collection.objects.link(ob_auto_sun)
ob_auto_sun.rotation_euler = (0.872665, 0.174533, 0.523599)
if scene.world is None:
    world_auto = bpy.data.worlds.new('AutoWorld')
    world_auto.color = (0.3, 0.3, 0.3)
    scene.world = world_auto
bpy.context.view_layer.update()
